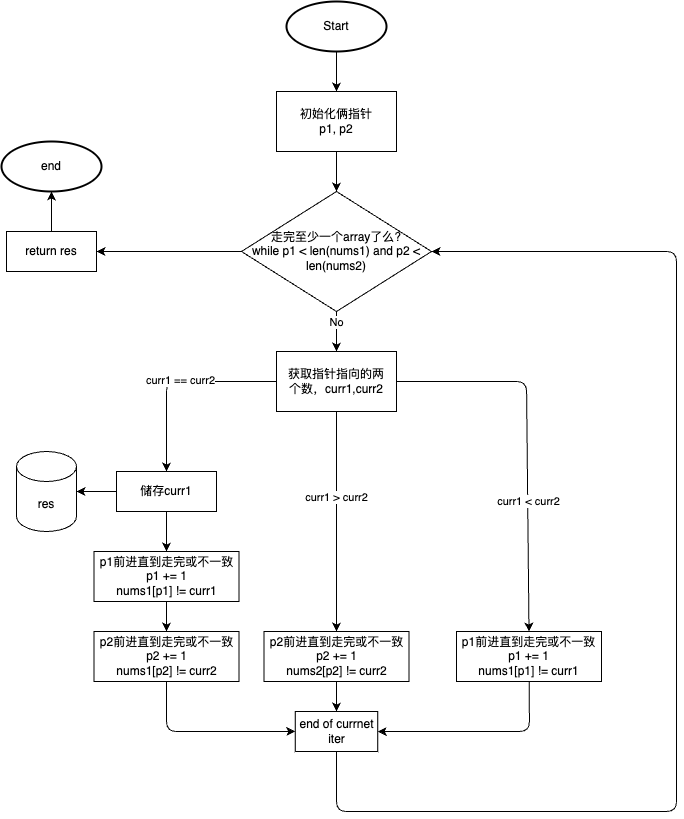

The diagram above was exported from draw.io. Its source (the exported page's mxGraphModel, read from the mxfile embedded in the PNG):
<mxGraphModel dx="1257" dy="1603" grid="1" gridSize="10" guides="1" tooltips="1" connect="1" arrows="1" fold="1" page="1" pageScale="1" pageWidth="850" pageHeight="1100" math="0" shadow="0">
  <root>
    <mxCell id="0" />
    <mxCell id="1" parent="0" />
    <mxCell id="29" style="edgeStyle=none;html=1;entryX=0.5;entryY=0;entryDx=0;entryDy=0;" edge="1" parent="1" source="2" target="28">
      <mxGeometry relative="1" as="geometry" />
    </mxCell>
    <mxCell id="2" value="初始化俩指针&lt;br&gt;p1, p2" style="rounded=0;whiteSpace=wrap;html=1;" vertex="1" parent="1">
      <mxGeometry x="280" width="120" height="60" as="geometry" />
    </mxCell>
    <mxCell id="6" style="edgeStyle=none;html=1;entryX=0.5;entryY=0;entryDx=0;entryDy=0;" edge="1" parent="1" source="4" target="2">
      <mxGeometry relative="1" as="geometry" />
    </mxCell>
    <mxCell id="4" value="Start" style="strokeWidth=2;html=1;shape=mxgraph.flowchart.start_2;whiteSpace=wrap;" vertex="1" parent="1">
      <mxGeometry x="290" y="-90" width="100" height="50" as="geometry" />
    </mxCell>
    <mxCell id="9" style="edgeStyle=none;html=1;entryX=0.5;entryY=0;entryDx=0;entryDy=0;entryPerimeter=0;" edge="1" parent="1" source="7">
      <mxGeometry relative="1" as="geometry">
        <mxPoint x="170" y="380" as="targetPoint" />
        <Array as="points">
          <mxPoint x="170" y="290" />
        </Array>
      </mxGeometry>
    </mxCell>
    <mxCell id="18" value="curr1 == curr2" style="edgeLabel;html=1;align=center;verticalAlign=middle;resizable=0;points=[];" vertex="1" connectable="0" parent="9">
      <mxGeometry x="-0.04" y="-1" relative="1" as="geometry">
        <mxPoint as="offset" />
      </mxGeometry>
    </mxCell>
    <mxCell id="20" style="edgeStyle=none;html=1;entryX=0.5;entryY=0;entryDx=0;entryDy=0;" edge="1" parent="1" source="7" target="19">
      <mxGeometry relative="1" as="geometry" />
    </mxCell>
    <mxCell id="21" value="curr1 &amp;gt; curr2" style="edgeLabel;html=1;align=center;verticalAlign=middle;resizable=0;points=[];" vertex="1" connectable="0" parent="20">
      <mxGeometry x="-0.2177" relative="1" as="geometry">
        <mxPoint as="offset" />
      </mxGeometry>
    </mxCell>
    <mxCell id="23" style="edgeStyle=none;html=1;entryX=0.5;entryY=0;entryDx=0;entryDy=0;" edge="1" parent="1" source="7" target="22">
      <mxGeometry relative="1" as="geometry">
        <Array as="points">
          <mxPoint x="530" y="290" />
        </Array>
      </mxGeometry>
    </mxCell>
    <mxCell id="24" value="curr1 &amp;lt; curr2" style="edgeLabel;html=1;align=center;verticalAlign=middle;resizable=0;points=[];" vertex="1" connectable="0" parent="23">
      <mxGeometry x="0.2579" y="-1" relative="1" as="geometry">
        <mxPoint x="2" y="11" as="offset" />
      </mxGeometry>
    </mxCell>
    <mxCell id="7" value="获取指针指向的两&lt;br&gt;个数，curr1,curr2" style="rounded=0;whiteSpace=wrap;html=1;" vertex="1" parent="1">
      <mxGeometry x="280" y="260" width="120" height="60" as="geometry" />
    </mxCell>
    <mxCell id="12" style="edgeStyle=none;html=1;entryX=1;entryY=0.5;entryDx=0;entryDy=0;entryPerimeter=0;" edge="1" parent="1" source="10" target="11">
      <mxGeometry relative="1" as="geometry" />
    </mxCell>
    <mxCell id="15" style="edgeStyle=none;html=1;entryX=0.5;entryY=0;entryDx=0;entryDy=0;" edge="1" parent="1" source="10" target="13">
      <mxGeometry relative="1" as="geometry" />
    </mxCell>
    <mxCell id="10" value="储存curr1" style="rounded=0;whiteSpace=wrap;html=1;" vertex="1" parent="1">
      <mxGeometry x="120" y="380" width="100" height="40" as="geometry" />
    </mxCell>
    <mxCell id="11" value="res" style="shape=cylinder3;whiteSpace=wrap;html=1;boundedLbl=1;backgroundOutline=1;size=15;" vertex="1" parent="1">
      <mxGeometry x="20" y="360" width="60" height="80" as="geometry" />
    </mxCell>
    <mxCell id="16" style="edgeStyle=none;html=1;entryX=0.5;entryY=0;entryDx=0;entryDy=0;" edge="1" parent="1" source="13" target="14">
      <mxGeometry relative="1" as="geometry" />
    </mxCell>
    <mxCell id="13" value="p1前进直到走完或不一致&lt;br&gt;p1 += 1&lt;br&gt;nums1[p1] != curr1" style="rounded=0;whiteSpace=wrap;html=1;" vertex="1" parent="1">
      <mxGeometry x="97.5" y="460" width="145" height="50" as="geometry" />
    </mxCell>
    <mxCell id="25" style="edgeStyle=none;html=1;entryX=0;entryY=0.5;entryDx=0;entryDy=0;" edge="1" parent="1" source="14" target="32">
      <mxGeometry relative="1" as="geometry">
        <mxPoint x="260" y="640" as="targetPoint" />
        <Array as="points">
          <mxPoint x="170" y="640" />
          <mxPoint x="270" y="640" />
        </Array>
      </mxGeometry>
    </mxCell>
    <mxCell id="14" value="p2前进直到走完或不一致&lt;br&gt;p2 += 1&lt;br&gt;nums1[p2] != curr2" style="rounded=0;whiteSpace=wrap;html=1;" vertex="1" parent="1">
      <mxGeometry x="97.5" y="540" width="145" height="50" as="geometry" />
    </mxCell>
    <mxCell id="26" style="edgeStyle=none;html=1;entryX=0.5;entryY=0;entryDx=0;entryDy=0;" edge="1" parent="1" source="19" target="32">
      <mxGeometry relative="1" as="geometry">
        <mxPoint x="340" y="610" as="targetPoint" />
        <Array as="points">
          <mxPoint x="340" y="600" />
        </Array>
      </mxGeometry>
    </mxCell>
    <mxCell id="19" value="p2前进直到走完或不一致&lt;br&gt;p2 += 1&lt;br&gt;nums2[p2] != curr2" style="rounded=0;whiteSpace=wrap;html=1;" vertex="1" parent="1">
      <mxGeometry x="267.5" y="540" width="145" height="50" as="geometry" />
    </mxCell>
    <mxCell id="27" style="edgeStyle=none;html=1;" edge="1" parent="1" source="22" target="32">
      <mxGeometry relative="1" as="geometry">
        <mxPoint x="440" y="640" as="targetPoint" />
        <Array as="points">
          <mxPoint x="533" y="640" />
        </Array>
      </mxGeometry>
    </mxCell>
    <mxCell id="22" value="p1前进直到走完或不一致&lt;br&gt;p1 += 1&lt;br&gt;nums1[p1] != curr1" style="rounded=0;whiteSpace=wrap;html=1;" vertex="1" parent="1">
      <mxGeometry x="460" y="540" width="145" height="50" as="geometry" />
    </mxCell>
    <mxCell id="30" style="edgeStyle=none;html=1;entryX=0.5;entryY=0;entryDx=0;entryDy=0;" edge="1" parent="1" source="28" target="7">
      <mxGeometry relative="1" as="geometry" />
    </mxCell>
    <mxCell id="31" value="No" style="edgeLabel;html=1;align=center;verticalAlign=middle;resizable=0;points=[];" vertex="1" connectable="0" parent="30">
      <mxGeometry x="-0.465" relative="1" as="geometry">
        <mxPoint as="offset" />
      </mxGeometry>
    </mxCell>
    <mxCell id="35" style="edgeStyle=none;html=1;entryX=1;entryY=0.5;entryDx=0;entryDy=0;" edge="1" parent="1" source="28" target="34">
      <mxGeometry relative="1" as="geometry" />
    </mxCell>
    <mxCell id="28" value="走完至少一个array了么?&lt;br&gt;while p1 &amp;lt; len(nums1) and p2 &amp;lt; len(nums2)" style="rhombus;whiteSpace=wrap;html=1;" vertex="1" parent="1">
      <mxGeometry x="245" y="100" width="190" height="120" as="geometry" />
    </mxCell>
    <mxCell id="33" style="edgeStyle=none;html=1;entryX=1;entryY=0.5;entryDx=0;entryDy=0;exitX=0.5;exitY=1;exitDx=0;exitDy=0;" edge="1" parent="1" source="32" target="28">
      <mxGeometry relative="1" as="geometry">
        <mxPoint x="610" y="440" as="targetPoint" />
        <mxPoint x="340" y="680" as="sourcePoint" />
        <Array as="points">
          <mxPoint x="340" y="720" />
          <mxPoint x="680" y="720" />
          <mxPoint x="680" y="160" />
        </Array>
      </mxGeometry>
    </mxCell>
    <mxCell id="32" value="end of currnet iter" style="rounded=0;whiteSpace=wrap;html=1;" vertex="1" parent="1">
      <mxGeometry x="298.75" y="620" width="82.5" height="40" as="geometry" />
    </mxCell>
    <mxCell id="37" style="edgeStyle=none;html=1;entryX=0.5;entryY=1;entryDx=0;entryDy=0;entryPerimeter=0;" edge="1" parent="1" source="34" target="36">
      <mxGeometry relative="1" as="geometry" />
    </mxCell>
    <mxCell id="34" value="return res" style="rounded=0;whiteSpace=wrap;html=1;" vertex="1" parent="1">
      <mxGeometry x="10" y="140" width="90" height="40" as="geometry" />
    </mxCell>
    <mxCell id="36" value="end" style="strokeWidth=2;html=1;shape=mxgraph.flowchart.start_2;whiteSpace=wrap;" vertex="1" parent="1">
      <mxGeometry x="5" y="50" width="100" height="50" as="geometry" />
    </mxCell>
  </root>
</mxGraphModel>